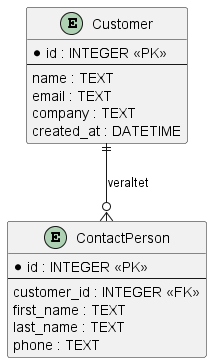

The diagram above was rendered by PlantUML. Its source (embedded in the PNG):
@startuml
entity "Customer" as cust {
  * id : INTEGER <<PK>>
  --
  name : TEXT
  email : TEXT
  company : TEXT
  created_at : DATETIME
}

entity "ContactPerson" as contact {
  * id : INTEGER <<PK>>
  --
  customer_id : INTEGER <<FK>>
  first_name : TEXT
  last_name : TEXT
  phone : TEXT
}

cust ||--o{ contact : "veraltet"
@enduml